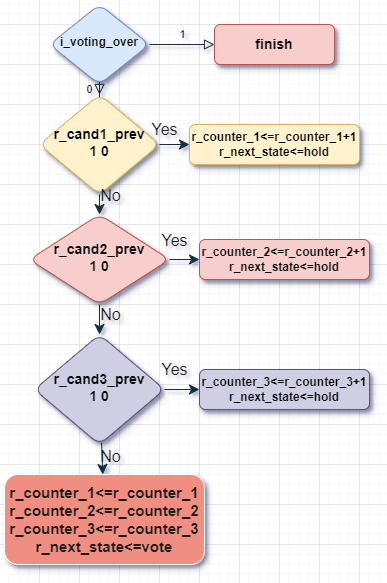

The diagram above was exported from draw.io. Its source (the exported page's mxGraphModel, read from the mxfile embedded in the PNG):
<mxGraphModel dx="701" dy="584" grid="1" gridSize="10" guides="1" tooltips="1" connect="1" arrows="1" fold="1" page="1" pageScale="1" pageWidth="827" pageHeight="1169" math="1" shadow="0">
  <root>
    <mxCell id="WIyWlLk6GJQsqaUBKTNV-0" />
    <mxCell id="WIyWlLk6GJQsqaUBKTNV-1" parent="WIyWlLk6GJQsqaUBKTNV-0" />
    <mxCell id="WIyWlLk6GJQsqaUBKTNV-4" value="0" style="rounded=0;html=1;jettySize=auto;orthogonalLoop=1;fontSize=11;endArrow=block;endFill=0;endSize=8;strokeWidth=1;shadow=0;labelBackgroundColor=none;edgeStyle=orthogonalEdgeStyle;fontColor=default;strokeColor=#182E3E;" parent="WIyWlLk6GJQsqaUBKTNV-1" source="WIyWlLk6GJQsqaUBKTNV-6" target="WIyWlLk6GJQsqaUBKTNV-10" edge="1">
      <mxGeometry y="10" relative="1" as="geometry">
        <mxPoint as="offset" />
      </mxGeometry>
    </mxCell>
    <mxCell id="WIyWlLk6GJQsqaUBKTNV-5" value="1" style="edgeStyle=orthogonalEdgeStyle;rounded=0;html=1;jettySize=auto;orthogonalLoop=1;fontSize=11;endArrow=block;endFill=0;endSize=8;strokeWidth=1;shadow=0;labelBackgroundColor=none;fontColor=default;strokeColor=#182E3E;" parent="WIyWlLk6GJQsqaUBKTNV-1" source="WIyWlLk6GJQsqaUBKTNV-6" target="WIyWlLk6GJQsqaUBKTNV-7" edge="1">
      <mxGeometry y="10" relative="1" as="geometry">
        <mxPoint as="offset" />
      </mxGeometry>
    </mxCell>
    <mxCell id="WIyWlLk6GJQsqaUBKTNV-6" value="&lt;b&gt;i_voting_over&lt;/b&gt;" style="rhombus;whiteSpace=wrap;html=1;shadow=1;fontFamily=Helvetica;fontSize=12;align=center;strokeWidth=1;spacing=6;spacingTop=-4;labelBackgroundColor=none;fillColor=#dae8fc;strokeColor=#6c8ebf;rounded=1;" parent="WIyWlLk6GJQsqaUBKTNV-1" vertex="1">
      <mxGeometry x="170" y="180" width="100" height="80" as="geometry" />
    </mxCell>
    <mxCell id="WIyWlLk6GJQsqaUBKTNV-7" value="&lt;b&gt;&lt;font style=&quot;font-size: 14px;&quot;&gt;finish&lt;/font&gt;&lt;/b&gt;" style="rounded=1;whiteSpace=wrap;html=1;fontSize=12;glass=0;strokeWidth=1;shadow=1;labelBackgroundColor=none;fillColor=#f8cecc;strokeColor=#b85450;" parent="WIyWlLk6GJQsqaUBKTNV-1" vertex="1">
      <mxGeometry x="335" y="200" width="120" height="40" as="geometry" />
    </mxCell>
    <mxCell id="RzRIbV39MDo3MCN8aMef-6" value="" style="edgeStyle=none;curved=1;rounded=0;orthogonalLoop=1;jettySize=auto;html=1;fontSize=12;startSize=8;endSize=8;labelBackgroundColor=none;fontColor=default;strokeColor=#182E3E;" parent="WIyWlLk6GJQsqaUBKTNV-1" source="WIyWlLk6GJQsqaUBKTNV-10" target="RzRIbV39MDo3MCN8aMef-0" edge="1">
      <mxGeometry relative="1" as="geometry" />
    </mxCell>
    <mxCell id="RzRIbV39MDo3MCN8aMef-18" value="" style="edgeStyle=none;curved=1;rounded=0;orthogonalLoop=1;jettySize=auto;html=1;fontSize=12;startSize=8;endSize=8;labelBackgroundColor=none;fontColor=default;strokeColor=#182E3E;" parent="WIyWlLk6GJQsqaUBKTNV-1" source="WIyWlLk6GJQsqaUBKTNV-10" target="WIyWlLk6GJQsqaUBKTNV-12" edge="1">
      <mxGeometry relative="1" as="geometry" />
    </mxCell>
    <mxCell id="WIyWlLk6GJQsqaUBKTNV-10" value="&lt;b style=&quot;font-size: 14px;&quot;&gt;&lt;font style=&quot;font-size: 14px;&quot;&gt;r_cand1_prev&lt;/font&gt;&lt;/b&gt;&lt;div style=&quot;font-size: 14px;&quot;&gt;&lt;b style=&quot;&quot;&gt;&lt;font style=&quot;font-size: 14px;&quot;&gt;1 0&lt;/font&gt;&lt;/b&gt;&lt;/div&gt;" style="rhombus;whiteSpace=wrap;html=1;shadow=1;fontFamily=Helvetica;fontSize=12;align=center;strokeWidth=1;spacing=6;spacingTop=-4;labelBackgroundColor=none;fillColor=#fff2cc;strokeColor=#d6b656;rounded=1;" parent="WIyWlLk6GJQsqaUBKTNV-1" vertex="1">
      <mxGeometry x="160" y="270" width="120" height="100" as="geometry" />
    </mxCell>
    <mxCell id="WIyWlLk6GJQsqaUBKTNV-11" value="&lt;font style=&quot;font-size: 15px;&quot;&gt;&lt;b&gt;r_counter_1&amp;lt;=r_counter_1&lt;/b&gt;&lt;/font&gt;&lt;div style=&quot;font-size: 15px;&quot;&gt;&lt;b&gt;r_counter_2&amp;lt;=r_counter_2&lt;/b&gt;&lt;/div&gt;&lt;div style=&quot;font-size: 15px;&quot;&gt;&lt;b&gt;r_counter_3&amp;lt;=r_counter_3&lt;/b&gt;&lt;/div&gt;&lt;div style=&quot;font-size: 15px;&quot;&gt;&lt;span style=&quot;background-color: initial;&quot;&gt;&lt;b&gt;r_next_state&amp;lt;=vote&lt;/b&gt;&lt;/span&gt;&lt;/div&gt;" style="rounded=1;whiteSpace=wrap;html=1;fontSize=12;glass=0;strokeWidth=1;shadow=1;labelBackgroundColor=none;fillColor=#F08E81;strokeColor=#FFFFFF;fontColor=#1A1A1A;" parent="WIyWlLk6GJQsqaUBKTNV-1" vertex="1">
      <mxGeometry x="125" y="650" width="200" height="90" as="geometry" />
    </mxCell>
    <mxCell id="WIyWlLk6GJQsqaUBKTNV-12" value="&lt;b&gt;r_counter_1&amp;lt;=r_counter_1+1&lt;/b&gt;&lt;div&gt;&lt;b&gt;r_next_state&amp;lt;=hold&lt;/b&gt;&lt;/div&gt;" style="rounded=1;whiteSpace=wrap;html=1;fontSize=12;glass=0;strokeWidth=1;shadow=1;labelBackgroundColor=none;fillColor=#fff2cc;strokeColor=#d6b656;" parent="WIyWlLk6GJQsqaUBKTNV-1" vertex="1">
      <mxGeometry x="310" y="300" width="170" height="40" as="geometry" />
    </mxCell>
    <mxCell id="RzRIbV39MDo3MCN8aMef-7" value="" style="edgeStyle=none;curved=1;rounded=0;orthogonalLoop=1;jettySize=auto;html=1;fontSize=12;startSize=8;endSize=8;labelBackgroundColor=none;fontColor=default;strokeColor=#182E3E;" parent="WIyWlLk6GJQsqaUBKTNV-1" source="RzRIbV39MDo3MCN8aMef-0" target="RzRIbV39MDo3MCN8aMef-1" edge="1">
      <mxGeometry relative="1" as="geometry" />
    </mxCell>
    <mxCell id="RzRIbV39MDo3MCN8aMef-16" value="&lt;font style=&quot;font-size: 16px;&quot;&gt;No&lt;/font&gt;" style="edgeLabel;html=1;align=center;verticalAlign=middle;resizable=0;points=[];fontSize=12;labelBackgroundColor=none;fontColor=#1A1A1A;" parent="RzRIbV39MDo3MCN8aMef-7" vertex="1" connectable="0">
      <mxGeometry x="-0.4321" y="4" relative="1" as="geometry">
        <mxPoint x="6" as="offset" />
      </mxGeometry>
    </mxCell>
    <mxCell id="RzRIbV39MDo3MCN8aMef-17" value="&lt;font style=&quot;font-size: 16px;&quot;&gt;No&lt;/font&gt;" style="edgeLabel;html=1;align=center;verticalAlign=middle;resizable=0;points=[];fontSize=12;labelBackgroundColor=none;fontColor=#1A1A1A;" parent="RzRIbV39MDo3MCN8aMef-7" vertex="1" connectable="0">
      <mxGeometry x="-0.4321" y="4" relative="1" as="geometry">
        <mxPoint x="6" y="-119" as="offset" />
      </mxGeometry>
    </mxCell>
    <mxCell id="RzRIbV39MDo3MCN8aMef-23" value="&lt;font style=&quot;font-size: 16px;&quot;&gt;No&lt;/font&gt;" style="edgeLabel;html=1;align=center;verticalAlign=middle;resizable=0;points=[];fontSize=12;labelBackgroundColor=none;fontColor=#1A1A1A;" parent="RzRIbV39MDo3MCN8aMef-7" vertex="1" connectable="0">
      <mxGeometry x="-0.4321" y="4" relative="1" as="geometry">
        <mxPoint x="6" y="142" as="offset" />
      </mxGeometry>
    </mxCell>
    <mxCell id="RzRIbV39MDo3MCN8aMef-10" value="" style="edgeStyle=none;curved=1;rounded=0;orthogonalLoop=1;jettySize=auto;html=1;fontSize=12;startSize=8;endSize=8;labelBackgroundColor=none;fontColor=default;strokeColor=#182E3E;" parent="WIyWlLk6GJQsqaUBKTNV-1" source="RzRIbV39MDo3MCN8aMef-0" target="RzRIbV39MDo3MCN8aMef-2" edge="1">
      <mxGeometry relative="1" as="geometry" />
    </mxCell>
    <mxCell id="RzRIbV39MDo3MCN8aMef-0" value="&lt;b style=&quot;font-size: 14px;&quot;&gt;&lt;font style=&quot;font-size: 14px;&quot;&gt;r_cand2_prev&lt;/font&gt;&lt;/b&gt;&lt;div style=&quot;font-size: 14px;&quot;&gt;&lt;b style=&quot;&quot;&gt;&lt;font style=&quot;font-size: 14px;&quot;&gt;1 0&lt;/font&gt;&lt;/b&gt;&lt;/div&gt;" style="rhombus;whiteSpace=wrap;html=1;shadow=1;fontFamily=Helvetica;fontSize=12;align=center;strokeWidth=1;spacing=6;spacingTop=-4;labelBackgroundColor=none;fillColor=#f8cecc;strokeColor=#b85450;rounded=1;" parent="WIyWlLk6GJQsqaUBKTNV-1" vertex="1">
      <mxGeometry x="150" y="390" width="140" height="90" as="geometry" />
    </mxCell>
    <mxCell id="RzRIbV39MDo3MCN8aMef-2" value="&lt;b&gt;r_counter_2&amp;lt;=r_counter_2+1&lt;/b&gt;&lt;div&gt;&lt;b&gt;r_next_state&amp;lt;=hold&lt;/b&gt;&lt;/div&gt;" style="rounded=1;whiteSpace=wrap;html=1;fontSize=12;glass=0;strokeWidth=1;shadow=1;labelBackgroundColor=none;fillColor=#f8cecc;strokeColor=#b85450;" parent="WIyWlLk6GJQsqaUBKTNV-1" vertex="1">
      <mxGeometry x="320" y="415" width="170" height="40" as="geometry" />
    </mxCell>
    <mxCell id="RzRIbV39MDo3MCN8aMef-3" value="&lt;b&gt;r_counter_3&amp;lt;=r_counter_3+1&lt;/b&gt;&lt;div&gt;&lt;b&gt;r_next_state&amp;lt;=hold&lt;/b&gt;&lt;/div&gt;" style="rounded=1;whiteSpace=wrap;html=1;fontSize=12;glass=0;strokeWidth=1;shadow=1;labelBackgroundColor=none;fillColor=#d0cee2;strokeColor=#56517e;" parent="WIyWlLk6GJQsqaUBKTNV-1" vertex="1">
      <mxGeometry x="320" y="545" width="170" height="40" as="geometry" />
    </mxCell>
    <mxCell id="RzRIbV39MDo3MCN8aMef-11" value="" style="edgeStyle=none;curved=1;rounded=0;orthogonalLoop=1;jettySize=auto;html=1;fontSize=12;startSize=8;endSize=8;labelBackgroundColor=none;fontColor=default;strokeColor=#182E3E;" parent="WIyWlLk6GJQsqaUBKTNV-1" source="RzRIbV39MDo3MCN8aMef-1" target="RzRIbV39MDo3MCN8aMef-3" edge="1">
      <mxGeometry relative="1" as="geometry" />
    </mxCell>
    <mxCell id="RzRIbV39MDo3MCN8aMef-22" value="" style="edgeStyle=none;curved=1;rounded=0;orthogonalLoop=1;jettySize=auto;html=1;fontSize=12;startSize=8;endSize=8;labelBackgroundColor=none;fontColor=default;strokeColor=#182E3E;" parent="WIyWlLk6GJQsqaUBKTNV-1" source="RzRIbV39MDo3MCN8aMef-1" target="WIyWlLk6GJQsqaUBKTNV-11" edge="1">
      <mxGeometry relative="1" as="geometry" />
    </mxCell>
    <mxCell id="RzRIbV39MDo3MCN8aMef-1" value="&lt;b style=&quot;font-size: 14px;&quot;&gt;&lt;font style=&quot;font-size: 14px;&quot;&gt;r_cand3_prev&lt;/font&gt;&lt;/b&gt;&lt;div style=&quot;font-size: 14px;&quot;&gt;&lt;b style=&quot;&quot;&gt;&lt;font style=&quot;font-size: 14px;&quot;&gt;1 0&lt;/font&gt;&lt;/b&gt;&lt;/div&gt;" style="rhombus;whiteSpace=wrap;html=1;shadow=1;fontFamily=Helvetica;fontSize=12;align=center;strokeWidth=1;spacing=6;spacingTop=-4;labelBackgroundColor=none;fillColor=#d0cee2;strokeColor=#56517e;rounded=1;" parent="WIyWlLk6GJQsqaUBKTNV-1" vertex="1">
      <mxGeometry x="155" y="510" width="130" height="110" as="geometry" />
    </mxCell>
    <mxCell id="RzRIbV39MDo3MCN8aMef-13" value="Yes" style="text;html=1;align=center;verticalAlign=middle;resizable=0;points=[];autosize=1;strokeColor=none;fillColor=none;fontSize=16;labelBackgroundColor=none;fontColor=#1A1A1A;" parent="WIyWlLk6GJQsqaUBKTNV-1" vertex="1">
      <mxGeometry x="270" y="401" width="50" height="30" as="geometry" />
    </mxCell>
    <mxCell id="RzRIbV39MDo3MCN8aMef-19" value="Yes" style="text;html=1;align=center;verticalAlign=middle;resizable=0;points=[];autosize=1;strokeColor=none;fillColor=none;fontSize=16;labelBackgroundColor=none;fontColor=#1A1A1A;" parent="WIyWlLk6GJQsqaUBKTNV-1" vertex="1">
      <mxGeometry x="260" y="290" width="50" height="30" as="geometry" />
    </mxCell>
    <mxCell id="RzRIbV39MDo3MCN8aMef-20" value="Yes" style="text;html=1;align=center;verticalAlign=middle;resizable=0;points=[];autosize=1;strokeColor=none;fillColor=none;fontSize=16;labelBackgroundColor=none;fontColor=#1A1A1A;" parent="WIyWlLk6GJQsqaUBKTNV-1" vertex="1">
      <mxGeometry x="270" y="530" width="50" height="30" as="geometry" />
    </mxCell>
  </root>
</mxGraphModel>